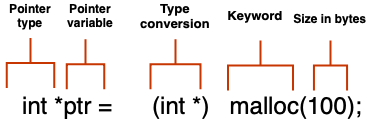

The diagram above was exported from draw.io. Its source (the exported page's mxGraphModel, read from the mxfile embedded in the PNG):
<mxGraphModel dx="984" dy="667" grid="1" gridSize="10" guides="1" tooltips="1" connect="1" arrows="1" fold="1" page="1" pageScale="1" pageWidth="827" pageHeight="1169" math="0" shadow="0">
  <root>
    <mxCell id="0" />
    <mxCell id="1" parent="0" />
    <mxCell id="DXjjxYE0g-5OhmQiskfD-4" value="" style="strokeWidth=2;html=1;shape=mxgraph.flowchart.annotation_2;align=left;labelPosition=right;pointerEvents=1;rotation=90;fillColor=#fa6800;fontColor=#CC99FF;strokeColor=#C73500;" vertex="1" parent="1">
      <mxGeometry x="285" y="228.75" width="50" height="50" as="geometry" />
    </mxCell>
    <mxCell id="DXjjxYE0g-5OhmQiskfD-5" value="" style="strokeWidth=2;html=1;shape=mxgraph.flowchart.annotation_2;align=left;labelPosition=right;pointerEvents=1;rotation=90;fillColor=#fa6800;fontColor=#CC99FF;strokeColor=#C73500;" vertex="1" parent="1">
      <mxGeometry x="370" y="222.5" width="50" height="65" as="geometry" />
    </mxCell>
    <mxCell id="DXjjxYE0g-5OhmQiskfD-67" value="" style="strokeWidth=2;html=1;shape=mxgraph.flowchart.annotation_2;align=left;labelPosition=right;pointerEvents=1;rotation=90;fillColor=#fa6800;fontColor=#CC99FF;strokeColor=#C73500;" vertex="1" parent="1">
      <mxGeometry x="140" y="228.75" width="50" height="47.5" as="geometry" />
    </mxCell>
    <mxCell id="DXjjxYE0g-5OhmQiskfD-69" value="" style="strokeWidth=2;html=1;shape=mxgraph.flowchart.annotation_2;align=left;labelPosition=right;pointerEvents=1;rotation=90;fillColor=#fa6800;fontColor=#CC99FF;strokeColor=#C73500;" vertex="1" parent="1">
      <mxGeometry x="440" y="238.43" width="50" height="33.13" as="geometry" />
    </mxCell>
    <mxCell id="DXjjxYE0g-5OhmQiskfD-72" value="Pointer type" style="text;html=1;align=center;verticalAlign=middle;whiteSpace=wrap;rounded=0;fontStyle=1" vertex="1" parent="1">
      <mxGeometry x="135" y="190" width="60" height="30" as="geometry" />
    </mxCell>
    <mxCell id="DXjjxYE0g-5OhmQiskfD-78" value="&lt;span style=&quot;text-align: left;&quot;&gt;&lt;font size=&quot;5&quot;&gt;&lt;span style=&quot;caret-color: rgb(204, 0, 0);&quot;&gt;int *ptr = &amp;nbsp; &amp;nbsp; &amp;nbsp;(int *) &amp;nbsp; malloc(100);&lt;/span&gt;&lt;/font&gt;&lt;/span&gt;" style="text;html=1;align=center;verticalAlign=middle;whiteSpace=wrap;rounded=0;" vertex="1" parent="1">
      <mxGeometry x="144.38" y="280" width="365.62" height="30" as="geometry" />
    </mxCell>
    <mxCell id="DXjjxYE0g-5OhmQiskfD-83" value="Keyword" style="text;html=1;align=center;verticalAlign=middle;whiteSpace=wrap;rounded=0;fontSize=13;fontStyle=1" vertex="1" parent="1">
      <mxGeometry x="360" y="190" width="60" height="30" as="geometry" />
    </mxCell>
    <mxCell id="DXjjxYE0g-5OhmQiskfD-87" value="" style="strokeWidth=2;html=1;shape=mxgraph.flowchart.annotation_2;align=left;labelPosition=right;pointerEvents=1;rotation=90;fillColor=#fa6800;fontColor=#CC99FF;strokeColor=#C73500;" vertex="1" parent="1">
      <mxGeometry x="195" y="235" width="50" height="37.5" as="geometry" />
    </mxCell>
    <mxCell id="DXjjxYE0g-5OhmQiskfD-88" value="Pointer variable" style="text;html=1;align=center;verticalAlign=middle;whiteSpace=wrap;rounded=0;fontStyle=1" vertex="1" parent="1">
      <mxGeometry x="195" y="190" width="60" height="30" as="geometry" />
    </mxCell>
    <mxCell id="DXjjxYE0g-5OhmQiskfD-89" value="Size in bytes" style="text;html=1;align=center;verticalAlign=middle;whiteSpace=wrap;rounded=0;fontStyle=1" vertex="1" parent="1">
      <mxGeometry x="417" y="192.5" width="96" height="30" as="geometry" />
    </mxCell>
    <mxCell id="DXjjxYE0g-5OhmQiskfD-90" value="Type&lt;div&gt;conversion&lt;/div&gt;" style="text;html=1;align=center;verticalAlign=middle;whiteSpace=wrap;rounded=0;fontSize=13;fontStyle=1" vertex="1" parent="1">
      <mxGeometry x="280" y="190" width="60" height="30" as="geometry" />
    </mxCell>
  </root>
</mxGraphModel>